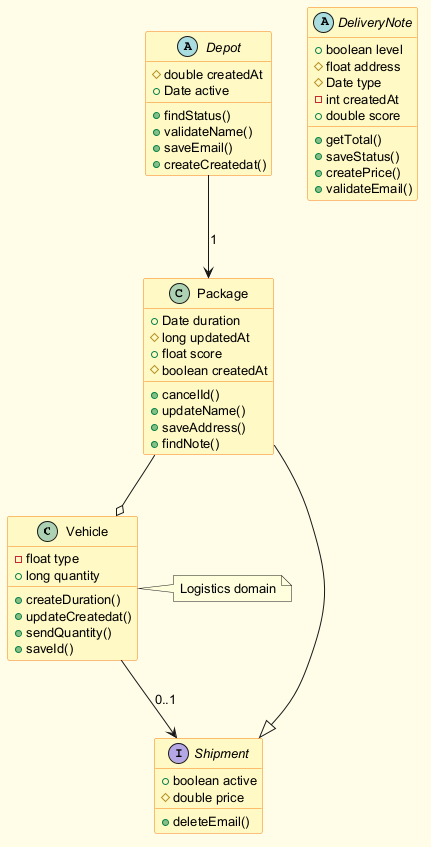

The diagram above was rendered by PlantUML. Its source (embedded in the PNG):
@startuml
skinparam backgroundColor #FFFDE7
skinparam classBackgroundColor #FFF9C4
skinparam classBorderColor #F57F17
skinparam defaultFontSize 13
class Vehicle {
  -float type
  +long quantity
  +createDuration()
  +updateCreatedat()
  +sendQuantity()
  +saveId()
}
abstract class DeliveryNote {
  +boolean level
  #float address
  #Date type
  -int createdAt
  +double score
  +getTotal()
  +saveStatus()
  +createPrice()
  +validateEmail()
}
abstract class Depot {
  #double createdAt
  +Date active
  +findStatus()
  +validateName()
  +saveEmail()
  +createCreatedat()
}
interface Shipment {
  +boolean active
  #double price
  +deleteEmail()
}
class Package {
  +Date duration
  #long updatedAt
  +float score
  #boolean createdAt
  +cancelId()
  +updateName()
  +saveAddress()
  +findNote()
}
Package --|> Shipment
Package --o Vehicle
Vehicle --> Shipment : "0..1"
Depot --> Package : "1"
note right of Vehicle : Logistics domain
@enduml